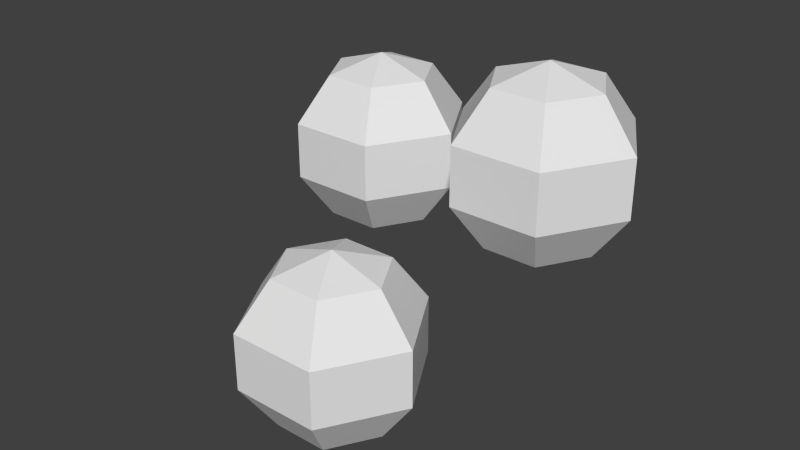# Source: manareceptacle.blend  (saved by Blender 2.77.0; exported with 4.5.12 LTS)
import bpy
from mathutils import Matrix  # noqa: F401  (used for matrix-valued properties, if any)

bpy.ops.wm.read_factory_settings(use_empty=True)
scene = bpy.context.scene
scene.name = 'Scene'

# ---- collections
col_collection_1 = bpy.data.collections.new('Collection 1'); scene.collection.children.link(col_collection_1)

# ---- world
world_world = bpy.data.worlds.new('World'); scene.world = world_world
world_world.color = (0.05088, 0.05088, 0.05088)
world_world.use_sun_shadow = False
world_world.sun_shadow_jitter_overblur = 0.0
world_world.cycles.sampling_method = 'NONE'
world_world.cycles.sample_map_resolution = 256

# ---- meshes
me_cube_000 = bpy.data.meshes.new('Cube.000')
me_cube_000.from_pydata([(0.1701, 0.7289, 0.7147), (0.09746, 0.7289, 0.6147), (0.09746, 0.7289, 0.4911), (0.1701, 0.7289, 0.3911), (0.2289, 0.8307, 0.7147), (0.1926, 0.8936, 0.6147), (0.1926, 0.8936, 0.4911), (0.2289, 0.8307, 0.3911), (0.3465, 0.8307, 0.7147), (0.3828, 0.8936, 0.6147), (0.3828, 0.8936, 0.4911), (0.3465, 0.8307, 0.3911), (0.4052, 0.7289, 0.7147), (0.4779, 0.7289, 0.6147), (0.4779, 0.7289, 0.4911), (0.4052, 0.7289, 0.3911), (0.2877, 0.7289, 0.3529), (0.3465, 0.6271, 0.7147), (0.3828, 0.5642, 0.6147), (0.3828, 0.5642, 0.4911), (0.3465, 0.6271, 0.3911), (0.2289, 0.6271, 0.7147), (0.1926, 0.5642, 0.6147), (0.1926, 0.5642, 0.4911), (0.2289, 0.6271, 0.3911), (0.2877, 0.7289, 0.7529), (0.429, 0.2866, 0.5101), (0.3564, 0.2866, 0.4101), (0.3564, 0.2866, 0.2865), (0.429, 0.2866, 0.1865), (0.4878, 0.3884, 0.5101), (0.4515, 0.4513, 0.4101), (0.4515, 0.4513, 0.2865), (0.4878, 0.3884, 0.1865), (0.6053, 0.3884, 0.5101), (0.6417, 0.4513, 0.4101), (0.6417, 0.4513, 0.2865), (0.6053, 0.3884, 0.1865), (0.6641, 0.2866, 0.5101), (0.7368, 0.2866, 0.4101), (0.7368, 0.2866, 0.2865), (0.6641, 0.2866, 0.1865), (0.5466, 0.2866, 0.1483), (0.6053, 0.1848, 0.5101), (0.6417, 0.1218, 0.4101), (0.6417, 0.1218, 0.2865), (0.6053, 0.1848, 0.1865), (0.4878, 0.1848, 0.5101), (0.4515, 0.1218, 0.4101), (0.4515, 0.1218, 0.2865), (0.4878, 0.1848, 0.1865), (0.5466, 0.2866, 0.5483), (0.6407, 0.6464, 0.8205), (0.568, 0.6464, 0.7205), (0.568, 0.6464, 0.5969), (0.6407, 0.6464, 0.4969), (0.6994, 0.7482, 0.8205), (0.6631, 0.8111, 0.7205), (0.6631, 0.8111, 0.5969), (0.6994, 0.7482, 0.4969), (0.817, 0.7482, 0.8205), (0.8533, 0.8111, 0.7205), (0.8533, 0.8111, 0.5969), (0.817, 0.7482, 0.4969), (0.8758, 0.6464, 0.8205), (0.9484, 0.6464, 0.7205), (0.9484, 0.6464, 0.5969), (0.8758, 0.6464, 0.4969), (0.7582, 0.6464, 0.4587), (0.817, 0.5446, 0.8205), (0.8533, 0.4817, 0.7205), (0.8533, 0.4817, 0.5969), (0.817, 0.5446, 0.4969), (0.6994, 0.5446, 0.8205), (0.6631, 0.4817, 0.7205), (0.6631, 0.4817, 0.5969), (0.6994, 0.5446, 0.4969), (0.7582, 0.6464, 0.8587)], [], [(0, 25, 4), (3, 2, 6, 7), (1, 0, 4, 5), (16, 3, 7), (2, 1, 5, 6), (16, 7, 11), (6, 5, 9, 10), (4, 25, 8), (7, 6, 10, 11), (5, 4, 8, 9), (16, 11, 15), (10, 9, 13, 14), (8, 25, 12), (11, 10, 14, 15), (9, 8, 12, 13), (16, 15, 20), (14, 13, 18, 19), (12, 25, 17), (15, 14, 19, 20), (13, 12, 17, 18), (16, 20, 24), (19, 18, 22, 23), (17, 25, 21), (20, 19, 23, 24), (18, 17, 21, 22), (16, 24, 3), (23, 22, 1, 2), (21, 25, 0), (24, 23, 2, 3), (22, 21, 0, 1), (26, 51, 30), (29, 28, 32, 33), (27, 26, 30, 31), (42, 29, 33), (28, 27, 31, 32), (42, 33, 37), (32, 31, 35, 36), (30, 51, 34), (33, 32, 36, 37), (31, 30, 34, 35), (42, 37, 41), (36, 35, 39, 40), (34, 51, 38), (37, 36, 40, 41), (35, 34, 38, 39), (42, 41, 46), (40, 39, 44, 45), (38, 51, 43), (41, 40, 45, 46), (39, 38, 43, 44), (42, 46, 50), (45, 44, 48, 49), (43, 51, 47), (46, 45, 49, 50), (44, 43, 47, 48), (42, 50, 29), (49, 48, 27, 28), (47, 51, 26), (50, 49, 28, 29), (48, 47, 26, 27), (52, 77, 56), (55, 54, 58, 59), (53, 52, 56, 57), (68, 55, 59), (54, 53, 57, 58), (68, 59, 63), (58, 57, 61, 62), (56, 77, 60), (59, 58, 62, 63), (57, 56, 60, 61), (68, 63, 67), (62, 61, 65, 66), (60, 77, 64), (63, 62, 66, 67), (61, 60, 64, 65), (68, 67, 72), (66, 65, 70, 71), (64, 77, 69), (67, 66, 71, 72), (65, 64, 69, 70), (68, 72, 76), (71, 70, 74, 75), (69, 77, 73), (72, 71, 75, 76), (70, 69, 73, 74), (68, 76, 55), (75, 74, 53, 54), (73, 77, 52), (76, 75, 54, 55), (74, 73, 52, 53)])
_uv = me_cube_000.uv_layers.new(name='UVMap')
_uv.uv.foreach_set('vector', [0.7841, 0.8636, 0.4775, 0.8807, 0.7035, 0.7156, 0.7841, 0.1437, 0.986, 0.4101, 0.8233, 0.2319, 0.7035, 0.05154, 0.986, 0.6878, 0.7841, 0.8636, 0.7035, 0.7156, 0.8233, 0.4768, 0.4775, 0.01399, 0.7841, 0.1437, 0.7035, 0.05154, 0.986, 0.4101, 0.986, 0.6878, 0.8233, 0.4768, 0.8233, 0.2319, 0.4775, 0.01399, 0.7035, 0.05154, 0.4394, 0.02461, 0.8233, 0.2319, 0.8233, 0.4768, 0.4205, 0.4203, 0.4205, 0.1854, 0.7035, 0.7156, 0.4775, 0.8807, 0.4394, 0.6703, 0.7035, 0.05154, 0.8233, 0.2319, 0.4205, 0.1854, 0.4394, 0.02461, 0.8233, 0.4768, 0.7035, 0.7156, 0.4394, 0.6703, 0.4205, 0.4203, 0.4775, 0.01399, 0.4394, 0.02461, 0.203, 0.07076, 0.4205, 0.1854, 0.4205, 0.4203, 0.05098, 0.5184, 0.05098, 0.2664, 0.4394, 0.6703, 0.4775, 0.8807, 0.203, 0.7473, 0.4394, 0.02461, 0.4205, 0.1854, 0.05098, 0.2664, 0.203, 0.07076, 0.4205, 0.4203, 0.4394, 0.6703, 0.203, 0.7473, 0.05098, 0.5184, 0.4775, 0.01399, 0.203, 0.07076, 0.206, 0.1726, 0.05098, 0.2664, 0.05098, 0.5184, 0.01399, 0.7611, 0.01399, 0.4739, 0.203, 0.7473, 0.4775, 0.8807, 0.206, 0.9079, 0.203, 0.07076, 0.05098, 0.2664, 0.01399, 0.4739, 0.206, 0.1726, 0.05098, 0.5184, 0.203, 0.7473, 0.206, 0.9079, 0.01399, 0.7611, 0.4775, 0.01399, 0.206, 0.1726, 0.5287, 0.2252, 0.01399, 0.4739, 0.01399, 0.7611, 0.5703, 0.906, 0.5703, 0.603, 0.206, 0.9079, 0.4775, 0.8807, 0.5287, 0.986, 0.206, 0.1726, 0.01399, 0.4739, 0.5703, 0.603, 0.5287, 0.2252, 0.01399, 0.7611, 0.206, 0.9079, 0.5287, 0.986, 0.5703, 0.906, 0.4775, 0.01399, 0.5287, 0.2252, 0.7841, 0.1437, 0.5703, 0.603, 0.5703, 0.906, 0.986, 0.6878, 0.986, 0.4101, 0.5287, 0.986, 0.4775, 0.8807, 0.7841, 0.8636, 0.5287, 0.2252, 0.5703, 0.603, 0.986, 0.4101, 0.7841, 0.1437, 0.5703, 0.906, 0.5287, 0.986, 0.7841, 0.8636, 0.986, 0.6878, 0.7841, 0.8636, 0.4775, 0.8807, 0.7035, 0.7156, 0.7841, 0.1437, 0.986, 0.4101, 0.8233, 0.2319, 0.7035, 0.05154, 0.986, 0.6878, 0.7841, 0.8636, 0.7035, 0.7156, 0.8233, 0.4768, 0.4775, 0.01399, 0.7841, 0.1437, 0.7035, 0.05154, 0.986, 0.4101, 0.986, 0.6878, 0.8233, 0.4768, 0.8233, 0.2319, 0.4775, 0.01399, 0.7035, 0.05154, 0.4394, 0.02461, 0.8233, 0.2319, 0.8233, 0.4768, 0.4205, 0.4203, 0.4205, 0.1854, 0.7035, 0.7156, 0.4775, 0.8807, 0.4394, 0.6703, 0.7035, 0.05154, 0.8233, 0.2319, 0.4205, 0.1854, 0.4394, 0.02461, 0.8233, 0.4768, 0.7035, 0.7156, 0.4394, 0.6703, 0.4205, 0.4203, 0.4775, 0.01399, 0.4394, 0.02461, 0.203, 0.07076, 0.4205, 0.1854, 0.4205, 0.4203, 0.05098, 0.5184, 0.05098, 0.2664, 0.4394, 0.6703, 0.4775, 0.8807, 0.203, 0.7473, 0.4394, 0.02461, 0.4205, 0.1854, 0.05098, 0.2664, 0.203, 0.07076, 0.4205, 0.4203, 0.4394, 0.6703, 0.203, 0.7473, 0.05098, 0.5184, 0.4775, 0.01399, 0.203, 0.07076, 0.206, 0.1726, 0.05098, 0.2664, 0.05098, 0.5184, 0.01399, 0.7611, 0.01399, 0.4739, 0.203, 0.7473, 0.4775, 0.8807, 0.206, 0.9079, 0.203, 0.07076, 0.05098, 0.2664, 0.01399, 0.4739, 0.206, 0.1726, 0.05098, 0.5184, 0.203, 0.7473, 0.206, 0.9079, 0.01399, 0.7611, 0.4775, 0.01399, 0.206, 0.1726, 0.5287, 0.2252, 0.01399, 0.4739, 0.01399, 0.7611, 0.5703, 0.906, 0.5703, 0.603, 0.206, 0.9079, 0.4775, 0.8807, 0.5287, 0.986, 0.206, 0.1726, 0.01399, 0.4739, 0.5703, 0.603, 0.5287, 0.2252, 0.01399, 0.7611, 0.206, 0.9079, 0.5287, 0.986, 0.5703, 0.906, 0.4775, 0.01399, 0.5287, 0.2252, 0.7841, 0.1437, 0.5703, 0.603, 0.5703, 0.906, 0.986, 0.6878, 0.986, 0.4101, 0.5287, 0.986, 0.4775, 0.8807, 0.7841, 0.8636, 0.5287, 0.2252, 0.5703, 0.603, 0.986, 0.4101, 0.7841, 0.1437, 0.5703, 0.906, 0.5287, 0.986, 0.7841, 0.8636, 0.986, 0.6878, 0.7841, 0.8636, 0.4775, 0.8807, 0.7035, 0.7156, 0.7841, 0.1437, 0.986, 0.4101, 0.8233, 0.2319, 0.7035, 0.05154, 0.986, 0.6878, 0.7841, 0.8636, 0.7035, 0.7156, 0.8233, 0.4768, 0.4775, 0.01399, 0.7841, 0.1437, 0.7035, 0.05154, 0.986, 0.4101, 0.986, 0.6878, 0.8233, 0.4768, 0.8233, 0.2319, 0.4775, 0.01399, 0.7035, 0.05154, 0.4394, 0.02461, 0.8233, 0.2319, 0.8233, 0.4768, 0.4205, 0.4203, 0.4205, 0.1854, 0.7035, 0.7156, 0.4775, 0.8807, 0.4394, 0.6703, 0.7035, 0.05154, 0.8233, 0.2319, 0.4205, 0.1854, 0.4394, 0.02461, 0.8233, 0.4768, 0.7035, 0.7156, 0.4394, 0.6703, 0.4205, 0.4203, 0.4775, 0.01399, 0.4394, 0.02461, 0.203, 0.07076, 0.4205, 0.1854, 0.4205, 0.4203, 0.05098, 0.5184, 0.05098, 0.2664, 0.4394, 0.6703, 0.4775, 0.8807, 0.203, 0.7473, 0.4394, 0.02461, 0.4205, 0.1854, 0.05098, 0.2664, 0.203, 0.07076, 0.4205, 0.4203, 0.4394, 0.6703, 0.203, 0.7473, 0.05098, 0.5184, 0.4775, 0.01399, 0.203, 0.07076, 0.206, 0.1726, 0.05098, 0.2664, 0.05098, 0.5184, 0.01399, 0.7611, 0.01399, 0.4739, 0.203, 0.7473, 0.4775, 0.8807, 0.206, 0.9079, 0.203, 0.07076, 0.05098, 0.2664, 0.01399, 0.4739, 0.206, 0.1726, 0.05098, 0.5184, 0.203, 0.7473, 0.206, 0.9079, 0.01399, 0.7611, 0.4775, 0.01399, 0.206, 0.1726, 0.5287, 0.2252, 0.01399, 0.4739, 0.01399, 0.7611, 0.5703, 0.906, 0.5703, 0.603, 0.206, 0.9079, 0.4775, 0.8807, 0.5287, 0.986, 0.206, 0.1726, 0.01399, 0.4739, 0.5703, 0.603, 0.5287, 0.2252, 0.01399, 0.7611, 0.206, 0.9079, 0.5287, 0.986, 0.5703, 0.906, 0.4775, 0.01399, 0.5287, 0.2252, 0.7841, 0.1437, 0.5703, 0.603, 0.5703, 0.906, 0.986, 0.6878, 0.986, 0.4101, 0.5287, 0.986, 0.4775, 0.8807, 0.7841, 0.8636, 0.5287, 0.2252, 0.5703, 0.603, 0.986, 0.4101, 0.7841, 0.1437, 0.5703, 0.906, 0.5287, 0.986, 0.7841, 0.8636, 0.986, 0.6878])
me_cube_000.use_remesh_preserve_volume = False
me_cube_000.use_remesh_preserve_attributes = False
me_cube_000.use_mirror_vertex_groups = False
me_cube_000.update()

# ---- objects
ob_cube_001 = bpy.data.objects.new('Cube.001', me_cube_000)

# ---- transforms, parenting, visibility, modifiers, constraints
ob_cube_001.location = (0.0, -1.0, 0.0)
ob_cube_001.lineart.crease_threshold = 0.0

# ---- collection membership
col_collection_1.objects.link(ob_cube_001)

# ---- scene / render settings (as saved in the file)
scene.frame_start = 1; scene.frame_end = 250; scene.frame_set(1)
scene.render.engine = 'BLENDER_EEVEE_NEXT'
scene.render.image_settings.color_mode = 'RGB'
scene.render.image_settings.compression = 90
scene.render.resolution_percentage = 50
scene.render.dither_intensity = 0.0
scene.cycles.use_denoising = False
scene.cycles.samples = 10
scene.cycles.sampling_pattern = 'TABULATED_SOBOL'
scene.cycles.light_sampling_threshold = 0.0
scene.cycles.use_adaptive_sampling = False
scene.cycles.use_light_tree = False
scene.cycles.blur_glossy = 0.0
scene.cycles.volume_bounces = 1
scene.cycles.pixel_filter_type = 'GAUSSIAN'
scene.cycles.sample_clamp_indirect = 0.0
scene.view_settings.view_transform = 'Standard'
bpy.context.view_layer.update()

# ---- added for rendering (the .blend has no active camera and no usable light): camera, sun
cam_auto = bpy.data.cameras.new('AutoCamera')
cam_auto.lens = 50.0
cam_auto.sensor_width = 36.0
cam_auto.clip_end = 1000.0
ob_auto_camera = bpy.data.objects.new('AutoCamera', cam_auto)
scene.collection.objects.link(ob_auto_camera)
ob_auto_camera.location = (1.77271, -1.99197, 1.50328)
ob_auto_camera.rotation_euler = (1.09748, -7.21219e-08, 0.694738)
scene.camera = ob_auto_camera
light_auto_sun = bpy.data.lights.new('AutoSun', 'SUN')
light_auto_sun.energy = 3.0
light_auto_sun.angle = 0.0523599
ob_auto_sun = bpy.data.objects.new('AutoSun', light_auto_sun)
scene.collection.objects.link(ob_auto_sun)
ob_auto_sun.rotation_euler = (0.872665, 0.174533, 0.523599)
bpy.context.view_layer.update()
